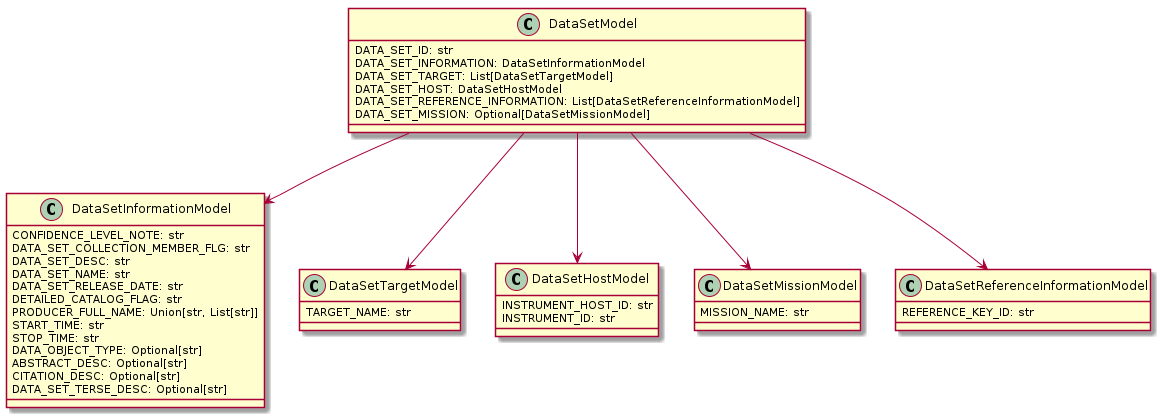

The diagram above was rendered by PlantUML. Its source (embedded in the PNG):
@startuml
class DataSetInformationModel {
    CONFIDENCE_LEVEL_NOTE: str
    DATA_SET_COLLECTION_MEMBER_FLG: str
    DATA_SET_DESC: str
    DATA_SET_NAME: str
    DATA_SET_RELEASE_DATE: str
    DETAILED_CATALOG_FLAG: str
    PRODUCER_FULL_NAME: Union[str, List[str]]
    START_TIME: str
    STOP_TIME: str
    DATA_OBJECT_TYPE: Optional[str]
    ABSTRACT_DESC: Optional[str]
    CITATION_DESC: Optional[str]
    DATA_SET_TERSE_DESC: Optional[str]
}

class DataSetTargetModel {
    TARGET_NAME: str
}

class DataSetHostModel {
    INSTRUMENT_HOST_ID: str
    INSTRUMENT_ID: str
}

class DataSetMissionModel {
    MISSION_NAME: str
}

class DataSetReferenceInformationModel {
    REFERENCE_KEY_ID: str
}

class DataSetModel {
    DATA_SET_ID: str
    DATA_SET_INFORMATION: DataSetInformationModel
    DATA_SET_TARGET: List[DataSetTargetModel]
    DATA_SET_HOST: DataSetHostModel
    DATA_SET_REFERENCE_INFORMATION: List[DataSetReferenceInformationModel]
    DATA_SET_MISSION: Optional[DataSetMissionModel]
}

DataSetModel --> DataSetInformationModel
DataSetModel --> DataSetTargetModel
DataSetModel --> DataSetHostModel
DataSetModel --> DataSetReferenceInformationModel
DataSetModel --> DataSetMissionModel

@enduml